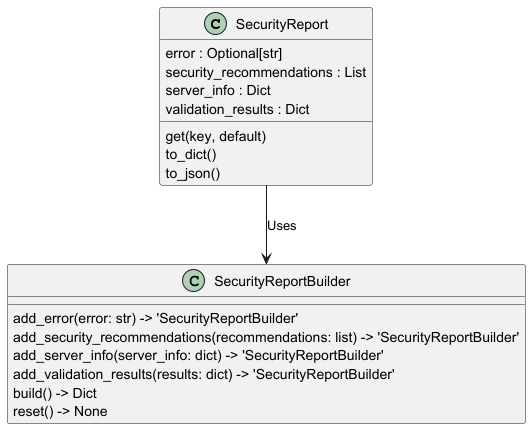

The diagram above was rendered by PlantUML. Its source (embedded in the PNG):
@startuml classes_UML-builder-report
set namespaceSeparator none
class "SecurityReport" as src::builder::SecurityReport {
  error : Optional[str]
  security_recommendations : List
  server_info : Dict
  validation_results : Dict
  get(key, default)
  to_dict()
  to_json()
}
class "SecurityReportBuilder" as src::builder::SecurityReportBuilder {
  add_error(error: str) -> 'SecurityReportBuilder'
  add_security_recommendations(recommendations: list) -> 'SecurityReportBuilder'
  add_server_info(server_info: dict) -> 'SecurityReportBuilder'
  add_validation_results(results: dict) -> 'SecurityReportBuilder'
  build() -> Dict
  reset() -> None
}

src::builder::SecurityReport --> src::builder::SecurityReportBuilder: Uses

@enduml